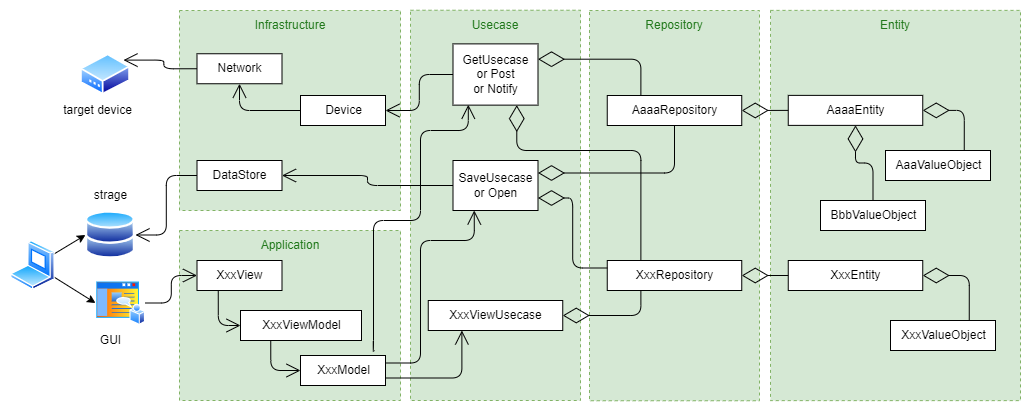

The diagram above was exported from draw.io. Its source (the exported page's mxGraphModel, read from the mxfile embedded in the PNG):
<mxGraphModel dx="1105" dy="625" grid="1" gridSize="10" guides="1" tooltips="1" connect="1" arrows="1" fold="1" page="1" pageScale="1" pageWidth="1169" pageHeight="827" math="0" shadow="0">
  <root>
    <mxCell id="0" />
    <mxCell id="1" parent="0" />
    <mxCell id="69" value="" style="verticalLabelPosition=bottom;verticalAlign=top;html=1;shape=mxgraph.basic.rect;fillColor2=none;strokeWidth=1;size=20;indent=5;dashed=1;strokeColor=none;" vertex="1" parent="1">
      <mxGeometry x="20" y="100" width="1030" height="410" as="geometry" />
    </mxCell>
    <mxCell id="3" value="" style="verticalLabelPosition=bottom;verticalAlign=top;html=1;shape=mxgraph.basic.rect;fillColor2=none;strokeWidth=1;size=20;indent=5;dashed=1;fillColor=#d5e8d4;strokeColor=#82b366;" vertex="1" parent="1">
      <mxGeometry x="199" y="110" width="221" height="200" as="geometry" />
    </mxCell>
    <mxCell id="4" value="Infrastructure" style="text;html=1;strokeColor=none;fillColor=none;align=center;verticalAlign=middle;whiteSpace=wrap;rounded=0;dashed=1;container=0;fontColor=#21781B;labelBackgroundColor=none;" vertex="1" parent="1">
      <mxGeometry x="279.5" y="110" width="60" height="30" as="geometry" />
    </mxCell>
    <mxCell id="2" value="DataStore" style="html=1;" vertex="1" parent="1">
      <mxGeometry x="216.5" y="260" width="85" height="30" as="geometry" />
    </mxCell>
    <mxCell id="6" value="Network" style="html=1;" vertex="1" parent="1">
      <mxGeometry x="216.5" y="153.25" width="85" height="30" as="geometry" />
    </mxCell>
    <mxCell id="7" value="Device" style="html=1;" vertex="1" parent="1">
      <mxGeometry x="320" y="195" width="85" height="30" as="geometry" />
    </mxCell>
    <mxCell id="9" value="" style="aspect=fixed;perimeter=ellipsePerimeter;html=1;align=center;shadow=0;dashed=0;spacingTop=3;image;image=img/lib/active_directory/modem.svg;" vertex="1" parent="1">
      <mxGeometry x="100" y="153.25" width="50" height="41.5" as="geometry" />
    </mxCell>
    <mxCell id="23" style="edgeStyle=none;html=1;exitX=1;exitY=0.25;exitDx=0;exitDy=0;entryX=0;entryY=0.5;entryDx=0;entryDy=0;" edge="1" parent="1" source="10" target="12">
      <mxGeometry relative="1" as="geometry" />
    </mxCell>
    <mxCell id="24" style="edgeStyle=none;html=1;exitX=1;exitY=0.75;exitDx=0;exitDy=0;entryX=0;entryY=0.5;entryDx=0;entryDy=0;" edge="1" parent="1" source="10" target="11">
      <mxGeometry relative="1" as="geometry" />
    </mxCell>
    <mxCell id="10" value="" style="aspect=fixed;perimeter=ellipsePerimeter;html=1;align=center;shadow=0;dashed=0;spacingTop=3;image;image=img/lib/active_directory/laptop_client.svg;" vertex="1" parent="1">
      <mxGeometry x="30" y="340" width="45" height="50" as="geometry" />
    </mxCell>
    <mxCell id="11" value="" style="aspect=fixed;perimeter=ellipsePerimeter;html=1;align=center;shadow=0;dashed=0;spacingTop=3;image;image=img/lib/active_directory/home_page.svg;" vertex="1" parent="1">
      <mxGeometry x="115" y="380" width="50" height="45" as="geometry" />
    </mxCell>
    <mxCell id="12" value="" style="aspect=fixed;perimeter=ellipsePerimeter;html=1;align=center;shadow=0;dashed=0;spacingTop=3;image;image=img/lib/active_directory/databases.svg;" vertex="1" parent="1">
      <mxGeometry x="105" y="310" width="50" height="49" as="geometry" />
    </mxCell>
    <mxCell id="13" value="" style="verticalLabelPosition=bottom;verticalAlign=top;html=1;shape=mxgraph.basic.rect;fillColor2=none;strokeWidth=1;size=20;indent=5;dashed=1;fillColor=#d5e8d4;strokeColor=#82b366;" vertex="1" parent="1">
      <mxGeometry x="199" y="330" width="221" height="170" as="geometry" />
    </mxCell>
    <mxCell id="14" value="Application" style="text;html=1;strokeColor=none;fillColor=none;align=center;verticalAlign=middle;whiteSpace=wrap;rounded=0;dashed=1;container=0;fontColor=#21781B;labelBackgroundColor=none;" vertex="1" parent="1">
      <mxGeometry x="279.5" y="330" width="60" height="30" as="geometry" />
    </mxCell>
    <mxCell id="16" value="XxxView" style="html=1;" vertex="1" parent="1">
      <mxGeometry x="216.5" y="360" width="85" height="30" as="geometry" />
    </mxCell>
    <mxCell id="17" value="XxxViewModel" style="html=1;" vertex="1" parent="1">
      <mxGeometry x="260" y="410" width="121" height="30" as="geometry" />
    </mxCell>
    <mxCell id="18" value="XxxModel" style="html=1;" vertex="1" parent="1">
      <mxGeometry x="320" y="455" width="85" height="30" as="geometry" />
    </mxCell>
    <mxCell id="19" value="target device" style="text;html=1;strokeColor=none;fillColor=none;align=center;verticalAlign=middle;whiteSpace=wrap;rounded=0;dashed=1;container=0;" vertex="1" parent="1">
      <mxGeometry x="80" y="194.75" width="75" height="30" as="geometry" />
    </mxCell>
    <mxCell id="20" value="strage&lt;span style=&quot;color: rgba(0, 0, 0, 0); font-family: monospace; font-size: 0px; text-align: start;&quot;&gt;%3CmxGraphModel%3E%3Croot%3E%3CmxCell%20id%3D%220%22%2F%3E%3CmxCell%20id%3D%221%22%20parent%3D%220%22%2F%3E%3CmxCell%20id%3D%222%22%20value%3D%22target%20device%22%20style%3D%22text%3Bhtml%3D1%3BstrokeColor%3Dnone%3BfillColor%3Dnone%3Balign%3Dcenter%3BverticalAlign%3Dmiddle%3BwhiteSpace%3Dwrap%3Brounded%3D0%3Bdashed%3D1%3Bcontainer%3D0%3B%22%20vertex%3D%221%22%20parent%3D%221%22%3E%3CmxGeometry%20x%3D%2280%22%20y%3D%22194.75%22%20width%3D%2275%22%20height%3D%2230%22%20as%3D%22geometry%22%2F%3E%3C%2FmxCell%3E%3C%2Froot%3E%3C%2FmxGraphModel%3E&lt;/span&gt;" style="text;html=1;strokeColor=none;fillColor=none;align=center;verticalAlign=middle;whiteSpace=wrap;rounded=0;dashed=1;container=0;" vertex="1" parent="1">
      <mxGeometry x="92.5" y="280" width="75" height="30" as="geometry" />
    </mxCell>
    <mxCell id="21" value="GUI" style="text;html=1;strokeColor=none;fillColor=none;align=center;verticalAlign=middle;whiteSpace=wrap;rounded=0;dashed=1;container=0;" vertex="1" parent="1">
      <mxGeometry x="92.5" y="425" width="75" height="30" as="geometry" />
    </mxCell>
    <mxCell id="25" value="" style="verticalLabelPosition=bottom;verticalAlign=top;html=1;shape=mxgraph.basic.rect;fillColor2=none;strokeWidth=1;size=20;indent=5;dashed=1;fillColor=#d5e8d4;strokeColor=#82b366;" vertex="1" parent="1">
      <mxGeometry x="430" y="109.75" width="170" height="390.25" as="geometry" />
    </mxCell>
    <mxCell id="26" value="Usecase" style="text;html=1;strokeColor=none;fillColor=none;align=center;verticalAlign=middle;whiteSpace=wrap;rounded=0;dashed=1;container=0;fontColor=#21781B;labelBackgroundColor=none;" vertex="1" parent="1">
      <mxGeometry x="485" y="109.75" width="60" height="30" as="geometry" />
    </mxCell>
    <mxCell id="27" value="XxxViewUsecase" style="html=1;" vertex="1" parent="1">
      <mxGeometry x="447.75" y="400" width="134.5" height="30" as="geometry" />
    </mxCell>
    <mxCell id="28" value="GetUsecase&lt;br&gt;or Post&lt;br&gt;or Notify" style="html=1;" vertex="1" parent="1">
      <mxGeometry x="472.5" y="143.38" width="85" height="61.25" as="geometry" />
    </mxCell>
    <mxCell id="29" value="SaveUsecase&lt;br&gt;or Open" style="html=1;" vertex="1" parent="1">
      <mxGeometry x="472.5" y="260" width="85" height="50" as="geometry" />
    </mxCell>
    <mxCell id="30" value="" style="verticalLabelPosition=bottom;verticalAlign=top;html=1;shape=mxgraph.basic.rect;fillColor2=none;strokeWidth=1;size=20;indent=5;dashed=1;fillColor=#d5e8d4;strokeColor=#82b366;" vertex="1" parent="1">
      <mxGeometry x="609" y="110" width="170" height="390.25" as="geometry" />
    </mxCell>
    <mxCell id="31" value="Repository" style="text;html=1;strokeColor=none;fillColor=none;align=center;verticalAlign=middle;whiteSpace=wrap;rounded=0;dashed=1;container=0;fontColor=#21781B;labelBackgroundColor=none;" vertex="1" parent="1">
      <mxGeometry x="664" y="110" width="60" height="30" as="geometry" />
    </mxCell>
    <mxCell id="32" value="XxxRepository" style="html=1;" vertex="1" parent="1">
      <mxGeometry x="626.75" y="360" width="134.5" height="30" as="geometry" />
    </mxCell>
    <mxCell id="36" value="AaaaRepository" style="html=1;" vertex="1" parent="1">
      <mxGeometry x="626.75" y="195" width="134.5" height="30" as="geometry" />
    </mxCell>
    <mxCell id="37" value="" style="verticalLabelPosition=bottom;verticalAlign=top;html=1;shape=mxgraph.basic.rect;fillColor2=none;strokeWidth=1;size=20;indent=5;dashed=1;fillColor=#d5e8d4;strokeColor=#82b366;" vertex="1" parent="1">
      <mxGeometry x="790" y="109.88" width="250" height="390.25" as="geometry" />
    </mxCell>
    <mxCell id="38" value="Entity" style="text;html=1;strokeColor=none;fillColor=none;align=center;verticalAlign=middle;whiteSpace=wrap;rounded=0;dashed=1;container=0;fontColor=#21781B;labelBackgroundColor=none;" vertex="1" parent="1">
      <mxGeometry x="885" y="109.75" width="60" height="30" as="geometry" />
    </mxCell>
    <mxCell id="39" value="XxxEntity" style="html=1;" vertex="1" parent="1">
      <mxGeometry x="807.75" y="360" width="134.5" height="30" as="geometry" />
    </mxCell>
    <mxCell id="40" value="AaaaEntity" style="html=1;" vertex="1" parent="1">
      <mxGeometry x="807.75" y="194.88" width="134.5" height="30" as="geometry" />
    </mxCell>
    <mxCell id="41" value="XxxValueObject" style="html=1;" vertex="1" parent="1">
      <mxGeometry x="910" y="420" width="105" height="30" as="geometry" />
    </mxCell>
    <mxCell id="42" value="AaaValueObject" style="html=1;" vertex="1" parent="1">
      <mxGeometry x="905" y="250" width="105" height="30" as="geometry" />
    </mxCell>
    <mxCell id="43" value="BbbValueObject" style="html=1;" vertex="1" parent="1">
      <mxGeometry x="840" y="300" width="105" height="30" as="geometry" />
    </mxCell>
    <mxCell id="45" value="" style="endArrow=diamondThin;endFill=0;endSize=24;html=1;fontColor=#21781B;entryX=1;entryY=0.5;entryDx=0;entryDy=0;exitX=0.75;exitY=0;exitDx=0;exitDy=0;edgeStyle=orthogonalEdgeStyle;" edge="1" parent="1" source="42" target="40">
      <mxGeometry width="160" relative="1" as="geometry">
        <mxPoint x="890" y="173.5" as="sourcePoint" />
        <mxPoint x="1050" y="173.5" as="targetPoint" />
      </mxGeometry>
    </mxCell>
    <mxCell id="46" value="" style="endArrow=diamondThin;endFill=0;endSize=24;html=1;fontColor=#21781B;entryX=0.5;entryY=1;entryDx=0;entryDy=0;exitX=0.5;exitY=0;exitDx=0;exitDy=0;edgeStyle=orthogonalEdgeStyle;" edge="1" parent="1" source="43" target="40">
      <mxGeometry width="160" relative="1" as="geometry">
        <mxPoint x="581.5" y="310.12" as="sourcePoint" />
        <mxPoint x="540" y="270" as="targetPoint" />
      </mxGeometry>
    </mxCell>
    <mxCell id="47" value="" style="endArrow=diamondThin;endFill=0;endSize=24;html=1;fontColor=#21781B;entryX=1;entryY=0.5;entryDx=0;entryDy=0;exitX=0.75;exitY=0;exitDx=0;exitDy=0;edgeStyle=orthogonalEdgeStyle;" edge="1" parent="1" source="41" target="39">
      <mxGeometry width="160" relative="1" as="geometry">
        <mxPoint x="581.5" y="310.12" as="sourcePoint" />
        <mxPoint x="540" y="270" as="targetPoint" />
      </mxGeometry>
    </mxCell>
    <mxCell id="48" value="" style="endArrow=diamondThin;endFill=0;endSize=24;html=1;fontColor=#21781B;entryX=1;entryY=0.5;entryDx=0;entryDy=0;exitX=0;exitY=0.5;exitDx=0;exitDy=0;" edge="1" parent="1" source="40" target="36">
      <mxGeometry width="160" relative="1" as="geometry">
        <mxPoint x="741.5" y="330.12" as="sourcePoint" />
        <mxPoint x="700" y="290" as="targetPoint" />
      </mxGeometry>
    </mxCell>
    <mxCell id="49" value="" style="endArrow=diamondThin;endFill=0;endSize=24;html=1;fontColor=#21781B;entryX=1;entryY=0.5;entryDx=0;entryDy=0;exitX=0;exitY=0.5;exitDx=0;exitDy=0;" edge="1" parent="1" source="39" target="32">
      <mxGeometry width="160" relative="1" as="geometry">
        <mxPoint x="817.75" y="219.88" as="sourcePoint" />
        <mxPoint x="771.25" y="220" as="targetPoint" />
      </mxGeometry>
    </mxCell>
    <mxCell id="50" value="" style="endArrow=diamondThin;endFill=0;endSize=24;html=1;fontColor=#21781B;entryX=1;entryY=0.25;entryDx=0;entryDy=0;exitX=0.25;exitY=0;exitDx=0;exitDy=0;edgeStyle=orthogonalEdgeStyle;" edge="1" parent="1" source="36" target="28">
      <mxGeometry width="160" relative="1" as="geometry">
        <mxPoint x="581.5" y="310.12" as="sourcePoint" />
        <mxPoint x="540" y="270" as="targetPoint" />
      </mxGeometry>
    </mxCell>
    <mxCell id="51" value="" style="endArrow=diamondThin;endFill=0;endSize=24;html=1;fontColor=#21781B;entryX=1;entryY=0.75;entryDx=0;entryDy=0;exitX=0;exitY=0.25;exitDx=0;exitDy=0;edgeStyle=orthogonalEdgeStyle;" edge="1" parent="1" source="32" target="29">
      <mxGeometry width="160" relative="1" as="geometry">
        <mxPoint x="670.375" y="205" as="sourcePoint" />
        <mxPoint x="567.5" y="168.6925" as="targetPoint" />
      </mxGeometry>
    </mxCell>
    <mxCell id="52" value="" style="endArrow=diamondThin;endFill=0;endSize=24;html=1;fontColor=#21781B;entryX=1;entryY=0.5;entryDx=0;entryDy=0;exitX=0.25;exitY=1;exitDx=0;exitDy=0;edgeStyle=orthogonalEdgeStyle;" edge="1" parent="1" source="32" target="27">
      <mxGeometry width="160" relative="1" as="geometry">
        <mxPoint x="670.375" y="370" as="sourcePoint" />
        <mxPoint x="567.5" y="307.5" as="targetPoint" />
      </mxGeometry>
    </mxCell>
    <mxCell id="53" value="" style="endArrow=diamondThin;endFill=0;endSize=24;html=1;fontColor=#21781B;entryX=0.75;entryY=1;entryDx=0;entryDy=0;exitX=0.25;exitY=0;exitDx=0;exitDy=0;edgeStyle=orthogonalEdgeStyle;" edge="1" parent="1" source="32" target="28">
      <mxGeometry width="160" relative="1" as="geometry">
        <mxPoint x="581.5" y="310.12" as="sourcePoint" />
        <mxPoint x="540" y="270" as="targetPoint" />
        <Array as="points">
          <mxPoint x="660" y="250" />
          <mxPoint x="536" y="250" />
        </Array>
      </mxGeometry>
    </mxCell>
    <mxCell id="54" value="" style="endArrow=diamondThin;endFill=0;endSize=24;html=1;fontColor=#21781B;entryX=1;entryY=0.25;entryDx=0;entryDy=0;exitX=0.5;exitY=1;exitDx=0;exitDy=0;edgeStyle=orthogonalEdgeStyle;" edge="1" parent="1" source="36" target="29">
      <mxGeometry width="160" relative="1" as="geometry">
        <mxPoint x="581.5" y="310.12" as="sourcePoint" />
        <mxPoint x="540" y="270" as="targetPoint" />
      </mxGeometry>
    </mxCell>
    <mxCell id="56" value="" style="endArrow=open;endFill=1;endSize=12;html=1;fontColor=#21781B;exitX=0.25;exitY=1;exitDx=0;exitDy=0;edgeStyle=orthogonalEdgeStyle;entryX=0;entryY=0.5;entryDx=0;entryDy=0;" edge="1" parent="1" source="17" target="18">
      <mxGeometry width="160" relative="1" as="geometry">
        <mxPoint x="150" y="470" as="sourcePoint" />
        <mxPoint x="310" y="470" as="targetPoint" />
      </mxGeometry>
    </mxCell>
    <mxCell id="57" value="" style="endArrow=open;endFill=1;endSize=12;html=1;fontColor=#21781B;exitX=0.25;exitY=1;exitDx=0;exitDy=0;edgeStyle=orthogonalEdgeStyle;entryX=0;entryY=0.5;entryDx=0;entryDy=0;" edge="1" parent="1" source="16" target="17">
      <mxGeometry width="160" relative="1" as="geometry">
        <mxPoint x="280.25" y="450" as="sourcePoint" />
        <mxPoint x="300" y="480" as="targetPoint" />
      </mxGeometry>
    </mxCell>
    <mxCell id="58" value="" style="endArrow=open;endFill=1;endSize=12;html=1;fontColor=#21781B;edgeStyle=orthogonalEdgeStyle;entryX=1;entryY=0.5;entryDx=0;entryDy=0;exitX=0;exitY=0.5;exitDx=0;exitDy=0;" edge="1" parent="1" source="29" target="2">
      <mxGeometry width="160" relative="1" as="geometry">
        <mxPoint x="310.25" y="450" as="sourcePoint" />
        <mxPoint x="330" y="480" as="targetPoint" />
        <Array as="points" />
      </mxGeometry>
    </mxCell>
    <mxCell id="59" value="" style="endArrow=open;endFill=1;endSize=12;html=1;fontColor=#21781B;edgeStyle=orthogonalEdgeStyle;entryX=1;entryY=0.5;entryDx=0;entryDy=0;exitX=0;exitY=0.5;exitDx=0;exitDy=0;" edge="1" parent="1" source="28" target="7">
      <mxGeometry width="160" relative="1" as="geometry">
        <mxPoint x="482.5" y="295" as="sourcePoint" />
        <mxPoint x="311.5" y="285" as="targetPoint" />
        <Array as="points" />
      </mxGeometry>
    </mxCell>
    <mxCell id="60" value="" style="endArrow=open;endFill=1;endSize=12;html=1;fontColor=#21781B;edgeStyle=orthogonalEdgeStyle;exitX=0;exitY=0.5;exitDx=0;exitDy=0;entryX=0.5;entryY=1;entryDx=0;entryDy=0;" edge="1" parent="1" source="7" target="6">
      <mxGeometry width="160" relative="1" as="geometry">
        <mxPoint x="482.5" y="184.005" as="sourcePoint" />
        <mxPoint x="415" y="220" as="targetPoint" />
        <Array as="points" />
      </mxGeometry>
    </mxCell>
    <mxCell id="62" value="" style="endArrow=open;endFill=1;endSize=12;html=1;fontColor=#21781B;edgeStyle=orthogonalEdgeStyle;exitX=0;exitY=0.5;exitDx=0;exitDy=0;entryX=1;entryY=0;entryDx=0;entryDy=0;" edge="1" parent="1" source="6" target="9">
      <mxGeometry width="160" relative="1" as="geometry">
        <mxPoint x="330" y="220" as="sourcePoint" />
        <mxPoint x="269" y="193.25" as="targetPoint" />
      </mxGeometry>
    </mxCell>
    <mxCell id="64" value="" style="endArrow=open;endFill=1;endSize=12;html=1;fontColor=#21781B;edgeStyle=orthogonalEdgeStyle;exitX=0;exitY=0.5;exitDx=0;exitDy=0;entryX=1;entryY=0.5;entryDx=0;entryDy=0;" edge="1" parent="1" source="2" target="12">
      <mxGeometry width="160" relative="1" as="geometry">
        <mxPoint x="226.5" y="178.25" as="sourcePoint" />
        <mxPoint x="152.9999770068664" y="169.60001839450683" as="targetPoint" />
      </mxGeometry>
    </mxCell>
    <mxCell id="65" value="" style="endArrow=open;endFill=1;endSize=12;html=1;fontColor=#21781B;edgeStyle=orthogonalEdgeStyle;exitX=1;exitY=0.5;exitDx=0;exitDy=0;entryX=0;entryY=0.5;entryDx=0;entryDy=0;" edge="1" parent="1" source="11" target="16">
      <mxGeometry width="160" relative="1" as="geometry">
        <mxPoint x="226.5" y="285" as="sourcePoint" />
        <mxPoint x="165" y="344.5" as="targetPoint" />
      </mxGeometry>
    </mxCell>
    <mxCell id="66" value="" style="endArrow=open;endFill=1;endSize=12;html=1;fontColor=#21781B;edgeStyle=orthogonalEdgeStyle;entryX=0.25;entryY=1;entryDx=0;entryDy=0;exitX=1;exitY=0.25;exitDx=0;exitDy=0;" edge="1" parent="1" source="18" target="29">
      <mxGeometry width="160" relative="1" as="geometry">
        <mxPoint x="482.5" y="295" as="sourcePoint" />
        <mxPoint x="311.5" y="285" as="targetPoint" />
        <Array as="points">
          <mxPoint x="440" y="463" />
          <mxPoint x="440" y="340" />
          <mxPoint x="494" y="340" />
        </Array>
      </mxGeometry>
    </mxCell>
    <mxCell id="67" value="" style="endArrow=open;endFill=1;endSize=12;html=1;fontColor=#21781B;edgeStyle=orthogonalEdgeStyle;entryX=0.18;entryY=0.994;entryDx=0;entryDy=0;exitX=0.873;exitY=-0.159;exitDx=0;exitDy=0;exitPerimeter=0;entryPerimeter=0;" edge="1" parent="1" source="18" target="28">
      <mxGeometry width="160" relative="1" as="geometry">
        <mxPoint x="415" y="472.5" as="sourcePoint" />
        <mxPoint x="503.75" y="320" as="targetPoint" />
        <Array as="points">
          <mxPoint x="393" y="450" />
          <mxPoint x="393" y="320" />
          <mxPoint x="440" y="320" />
          <mxPoint x="440" y="230" />
          <mxPoint x="488" y="230" />
        </Array>
      </mxGeometry>
    </mxCell>
    <mxCell id="68" value="" style="endArrow=open;endFill=1;endSize=12;html=1;fontColor=#21781B;edgeStyle=orthogonalEdgeStyle;entryX=0.25;entryY=1;entryDx=0;entryDy=0;exitX=1;exitY=0.75;exitDx=0;exitDy=0;" edge="1" parent="1" source="18" target="27">
      <mxGeometry width="160" relative="1" as="geometry">
        <mxPoint x="415" y="472.5" as="sourcePoint" />
        <mxPoint x="503.75" y="320" as="targetPoint" />
      </mxGeometry>
    </mxCell>
  </root>
</mxGraphModel>